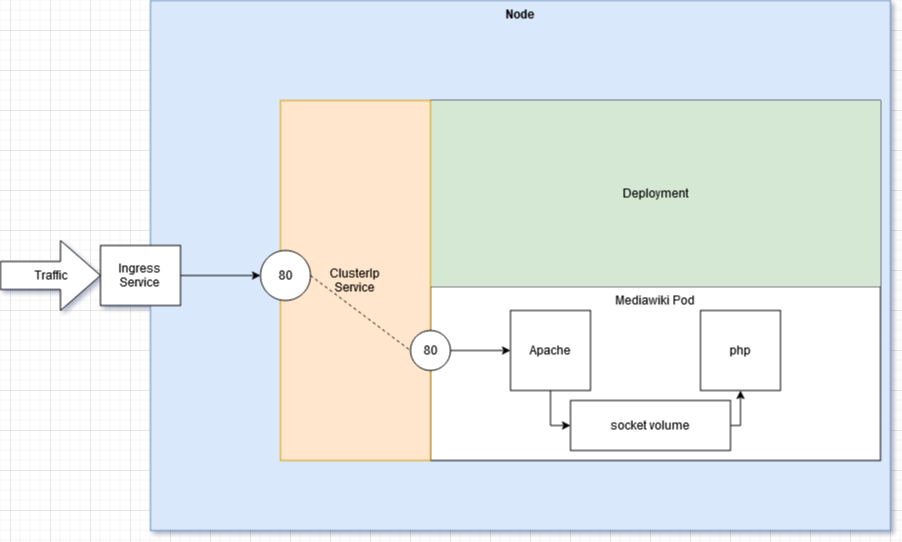

The diagram above was exported from draw.io. Its source (the exported page's mxGraphModel, read from the mxfile embedded in the PNG):
<mxGraphModel dx="2272" dy="773" grid="1" gridSize="10" guides="1" tooltips="1" connect="1" arrows="1" fold="1" page="1" pageScale="1" pageWidth="850" pageHeight="1100" math="0" shadow="0">
  <root>
    <mxCell id="0" />
    <mxCell id="1" parent="0" />
    <mxCell id="2" value="&lt;div&gt;&lt;b&gt;Node&lt;/b&gt;&lt;/div&gt;" style="rounded=0;whiteSpace=wrap;html=1;verticalAlign=top;fillColor=#dae8fc;strokeColor=#6c8ebf;" vertex="1" parent="1">
      <mxGeometry x="20" y="50" width="740" height="530" as="geometry" />
    </mxCell>
    <mxCell id="3" value="" style="shape=table;html=1;whiteSpace=wrap;startSize=0;container=1;collapsible=0;childLayout=tableLayout;verticalAlign=top;" vertex="1" parent="1">
      <mxGeometry x="300" y="150" width="450" height="360" as="geometry" />
    </mxCell>
    <mxCell id="4" value="" style="shape=partialRectangle;html=1;whiteSpace=wrap;collapsible=0;dropTarget=0;pointerEvents=0;fillColor=none;top=0;left=0;bottom=0;right=0;points=[[0,0.5],[1,0.5]];portConstraint=eastwest;" vertex="1" parent="3">
      <mxGeometry width="450" height="186" as="geometry" />
    </mxCell>
    <mxCell id="5" value="Deployment" style="shape=partialRectangle;html=1;whiteSpace=wrap;connectable=0;overflow=hidden;fillColor=#d5e8d4;top=0;left=0;bottom=0;right=0;strokeColor=#82b366;" vertex="1" parent="4">
      <mxGeometry width="450" height="186" as="geometry" />
    </mxCell>
    <mxCell id="6" value="" style="shape=partialRectangle;html=1;whiteSpace=wrap;collapsible=0;dropTarget=0;pointerEvents=0;fillColor=none;top=0;left=0;bottom=0;right=0;points=[[0,0.5],[1,0.5]];portConstraint=eastwest;" vertex="1" parent="3">
      <mxGeometry y="186" width="450" height="174" as="geometry" />
    </mxCell>
    <mxCell id="7" value="&lt;div&gt;Mediawiki Pod&lt;/div&gt;" style="shape=partialRectangle;html=1;whiteSpace=wrap;connectable=0;overflow=hidden;fillColor=none;top=0;left=0;bottom=0;right=0;verticalAlign=top;" vertex="1" parent="6">
      <mxGeometry width="450" height="174" as="geometry" />
    </mxCell>
    <mxCell id="8" style="edgeStyle=orthogonalEdgeStyle;rounded=0;orthogonalLoop=1;jettySize=auto;html=1;exitX=0.5;exitY=1;exitDx=0;exitDy=0;entryX=0;entryY=0.5;entryDx=0;entryDy=0;" edge="1" source="9" target="13" parent="1">
      <mxGeometry relative="1" as="geometry" />
    </mxCell>
    <mxCell id="9" value="Apache" style="whiteSpace=wrap;html=1;aspect=fixed;" vertex="1" parent="1">
      <mxGeometry x="380" y="360" width="80" height="80" as="geometry" />
    </mxCell>
    <mxCell id="10" value="php" style="whiteSpace=wrap;html=1;aspect=fixed;" vertex="1" parent="1">
      <mxGeometry x="570" y="360" width="80" height="80" as="geometry" />
    </mxCell>
    <mxCell id="11" value="ClusterIp&lt;br&gt;Service" style="rounded=0;whiteSpace=wrap;html=1;fillColor=#ffe6cc;strokeColor=#d79b00;" vertex="1" parent="1">
      <mxGeometry x="150" y="150" width="150" height="360" as="geometry" />
    </mxCell>
    <mxCell id="12" style="edgeStyle=orthogonalEdgeStyle;rounded=0;orthogonalLoop=1;jettySize=auto;html=1;exitX=1;exitY=0.5;exitDx=0;exitDy=0;entryX=0.5;entryY=1;entryDx=0;entryDy=0;" edge="1" source="13" target="10" parent="1">
      <mxGeometry relative="1" as="geometry" />
    </mxCell>
    <mxCell id="13" value="socket volume" style="rounded=0;whiteSpace=wrap;html=1;" vertex="1" parent="1">
      <mxGeometry x="440" y="450" width="160" height="50" as="geometry" />
    </mxCell>
    <mxCell id="14" style="edgeStyle=orthogonalEdgeStyle;rounded=0;orthogonalLoop=1;jettySize=auto;html=1;exitX=1;exitY=0.5;exitDx=0;exitDy=0;entryX=0;entryY=0.5;entryDx=0;entryDy=0;" edge="1" source="15" target="9" parent="1">
      <mxGeometry relative="1" as="geometry" />
    </mxCell>
    <mxCell id="15" value="80" style="ellipse;whiteSpace=wrap;html=1;aspect=fixed;" vertex="1" parent="1">
      <mxGeometry x="280" y="380" width="40" height="40" as="geometry" />
    </mxCell>
    <mxCell id="16" value="80" style="ellipse;whiteSpace=wrap;html=1;aspect=fixed;" vertex="1" parent="1">
      <mxGeometry x="130" y="300" width="50" height="50" as="geometry" />
    </mxCell>
    <mxCell id="17" value="" style="endArrow=none;dashed=1;html=1;exitX=1;exitY=0.5;exitDx=0;exitDy=0;entryX=0;entryY=0.5;entryDx=0;entryDy=0;" edge="1" source="16" target="15" parent="1">
      <mxGeometry width="50" height="50" relative="1" as="geometry">
        <mxPoint x="400" y="420" as="sourcePoint" />
        <mxPoint x="450" y="370" as="targetPoint" />
      </mxGeometry>
    </mxCell>
    <mxCell id="18" style="edgeStyle=orthogonalEdgeStyle;rounded=0;orthogonalLoop=1;jettySize=auto;html=1;exitX=1;exitY=0.5;exitDx=0;exitDy=0;entryX=0;entryY=0.5;entryDx=0;entryDy=0;" edge="1" source="19" target="16" parent="1">
      <mxGeometry relative="1" as="geometry" />
    </mxCell>
    <mxCell id="19" value="Ingress&lt;br&gt;Service" style="rounded=0;whiteSpace=wrap;html=1;" vertex="1" parent="1">
      <mxGeometry x="-30" y="295" width="80" height="60" as="geometry" />
    </mxCell>
    <mxCell id="20" value="Traffic" style="html=1;shadow=0;dashed=0;align=center;verticalAlign=middle;shape=mxgraph.arrows2.arrow;dy=0.6;dx=40;notch=0;" vertex="1" parent="1">
      <mxGeometry x="-130" y="290" width="100" height="70" as="geometry" />
    </mxCell>
  </root>
</mxGraphModel>